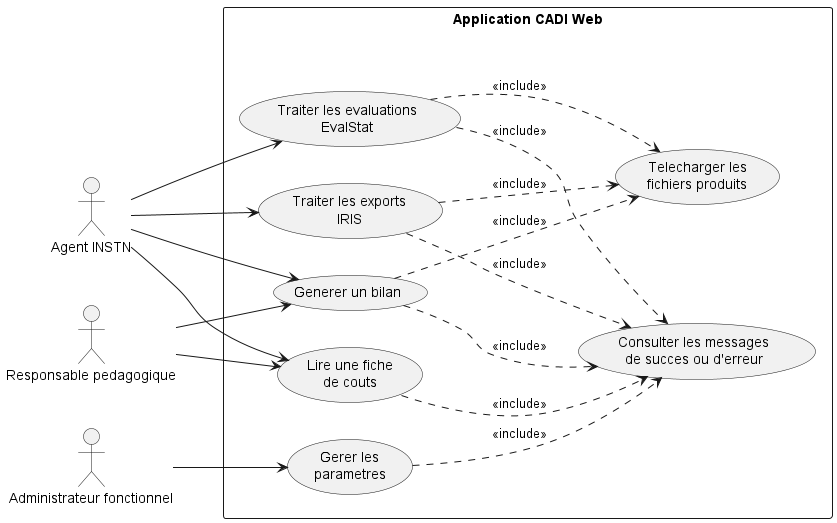

The diagram above was rendered by PlantUML. Its source (embedded in the PNG):
@startuml
left to right direction

actor "Agent INSTN" as Agent
actor "Responsable pedagogique" as Responsable
actor "Administrateur fonctionnel" as Admin

rectangle "Application CADI Web" {
  usecase "Traiter les evaluations\nEvalStat" as UC_EVAL
  usecase "Traiter les exports\nIRIS" as UC_IRIS
  usecase "Generer un bilan" as UC_BILAN
  usecase "Lire une fiche\nde couts" as UC_FDC
  usecase "Gerer les\nparametres" as UC_PARAM
  usecase "Telecharger les\nfichiers produits" as UC_DOWNLOAD
  usecase "Consulter les messages\nde succes ou d'erreur" as UC_STATUS
}

Agent --> UC_EVAL
Agent --> UC_IRIS
Agent --> UC_BILAN
Agent --> UC_FDC

Responsable --> UC_BILAN
Responsable --> UC_FDC

Admin --> UC_PARAM

UC_EVAL ..> UC_DOWNLOAD : <<include>>
UC_IRIS ..> UC_DOWNLOAD : <<include>>
UC_BILAN ..> UC_DOWNLOAD : <<include>>

UC_EVAL ..> UC_STATUS : <<include>>
UC_IRIS ..> UC_STATUS : <<include>>
UC_BILAN ..> UC_STATUS : <<include>>
UC_FDC ..> UC_STATUS : <<include>>
UC_PARAM ..> UC_STATUS : <<include>>

@enduml